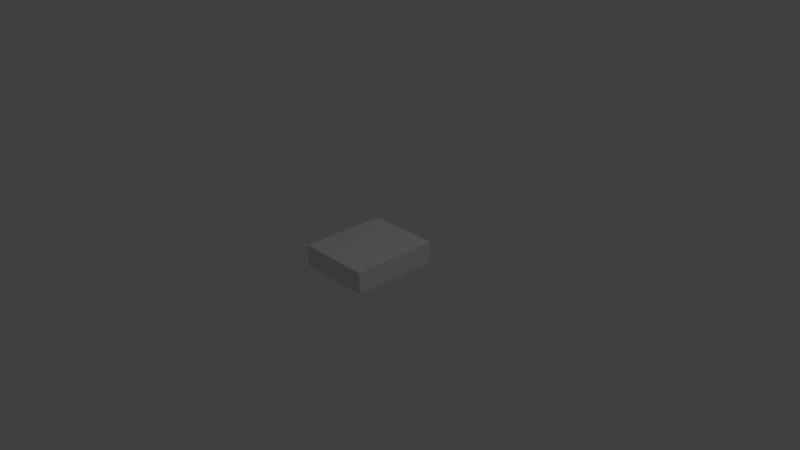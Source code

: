 # Source: VCR.blend  (saved by Blender 2.79.0; exported with 4.5.12 LTS)
import bpy
from mathutils import Matrix  # noqa: F401  (used for matrix-valued properties, if any)

bpy.ops.wm.read_factory_settings(use_empty=True)
scene = bpy.context.scene
scene.name = 'Scene'

# ---- collections
col_collection_1 = bpy.data.collections.new('Collection 1'); scene.collection.children.link(col_collection_1)

# ---- materials (node trees are filled in below, after node groups)
mat_material_001 = bpy.data.materials.new('Material.001')
mat_material_001.alpha_threshold = 0.0
mat_material_001.use_transparent_shadow = False
mat_material_001.roughness = 0.5

# ---- material node trees

# ---- world
world_world = bpy.data.worlds.new('World'); scene.world = world_world
world_world.color = (0.05088, 0.05088, 0.05088)
world_world.use_sun_shadow = False
world_world.sun_shadow_jitter_overblur = 0.0
world_world.cycles.sampling_method = 'MANUAL'

# ---- cameras
cam_camera = bpy.data.cameras.new('Camera')
cam_camera.clip_end = 100.0
cam_camera.lens = 35.0
cam_camera.sensor_width = 32.0
cam_camera.sensor_height = 18.0
cam_camera.ortho_scale = 7.314
cam_camera.dof.focus_distance = 0.0
cam_camera.dof.aperture_fstop = 128.0

# ---- lights
light_lamp = bpy.data.lights.new('Lamp', 'POINT')
light_lamp.transmission_factor = 0.0
light_lamp.cutoff_distance = 30.0
light_lamp.energy = 100.0
light_lamp.shadow_buffer_clip_start = 1.001
light_lamp.shadow_soft_size = 0.1
light_lamp.shadow_maximum_resolution = 0.006
light_lamp.use_absolute_resolution = True

# ---- meshes
me_cube_001 = bpy.data.meshes.new('Cube.001')
me_cube_001.from_pydata([(-1.0, -1.0, -1.0), (-1.0, -1.0, 1.0), (-1.0, 1.0, -1.0), (-1.0, 1.0, 1.0), (1.0, -1.0, -1.0), (1.0, -1.0, 1.0), (1.0, 1.0, -1.0), (1.0, 1.0, 1.0)], [], [(0, 1, 3, 2), (2, 3, 7, 6), (6, 7, 5, 4), (4, 5, 1, 0), (2, 6, 4, 0), (7, 3, 1, 5)])
_uv = me_cube_001.uv_layers.new(name='UVMap')
_uv.uv.foreach_set('vector', [0.7499, 0.0001, 0.75, 0.2501, 0.5, 0.2501, 0.5, 0.0001, 0.5, 0.0001, 0.5, 0.2501, 0.2501, 0.2501, 0.25, 0.0001, 0.25, 0.0001, 0.2501, 0.2501, 9.998e-05, 0.2501, 9.998e-05, 0.0001001, 0.9999, 9.998e-05, 0.9999, 0.2501, 0.75, 0.2501, 0.7499, 0.0001, 0.5002, 0.5002, 0.2502, 0.5002, 0.2502, 0.2503, 0.5002, 0.2503, 0.2501, 0.5002, 9.998e-05, 0.5002, 9.998e-05, 0.2503, 0.2501, 0.2503])
me_cube_001.materials.append(mat_material_001)
me_cube_001.use_remesh_preserve_volume = False
me_cube_001.use_remesh_preserve_attributes = False
me_cube_001.use_mirror_vertex_groups = False
me_cube_001.update()

# ---- objects
ob_cube = bpy.data.objects.new('Cube', me_cube_001)
ob_lamp = bpy.data.objects.new('Lamp', light_lamp)
ob_camera = bpy.data.objects.new('Camera', cam_camera)

# ---- transforms, parenting, visibility, modifiers, constraints
ob_cube.location = (0.0, 0.0, 0.0)
ob_cube.scale = (0.5, 0.6, 0.15)
ob_cube.lineart.crease_threshold = 0.0
ob_lamp.location = (4.076, 1.005, 5.904)
ob_lamp.rotation_euler = (0.6503, 0.05522, 1.866)
ob_lamp.lock_rotations_4d = False
ob_lamp.empty_display_type = 'ARROWS'
ob_lamp.color = (0.0, 0.0, 0.0, 0.0)
ob_lamp.lineart.crease_threshold = 0.0
ob_camera.location = (7.481, -6.508, 5.344)
ob_camera.rotation_euler = (1.109, 0.0, 0.8149)
ob_camera.lock_rotations_4d = False
ob_camera.empty_display_type = 'ARROWS'
ob_camera.color = (0.0, 0.0, 0.0, 0.0)
ob_camera.display_type = 'WIRE'
ob_camera.lineart.crease_threshold = 0.0

# ---- collection membership
col_collection_1.objects.link(ob_cube)
col_collection_1.objects.link(ob_lamp)
col_collection_1.objects.link(ob_camera)

# ---- scene / render settings (as saved in the file)
scene.camera = ob_camera
scene.frame_start = 1; scene.frame_end = 250; scene.frame_set(1)
scene.render.engine = 'BLENDER_EEVEE_NEXT'
scene.render.resolution_percentage = 50
scene.render.dither_intensity = 0.0
scene.cycles.use_denoising = False
scene.cycles.samples = 128
scene.cycles.sampling_pattern = 'TABULATED_SOBOL'
scene.cycles.use_adaptive_sampling = False
scene.cycles.use_light_tree = False
scene.cycles.blur_glossy = 0.0
scene.cycles.sample_clamp_indirect = 0.0
scene.view_settings.view_transform = 'Standard'
bpy.context.view_layer.update()
